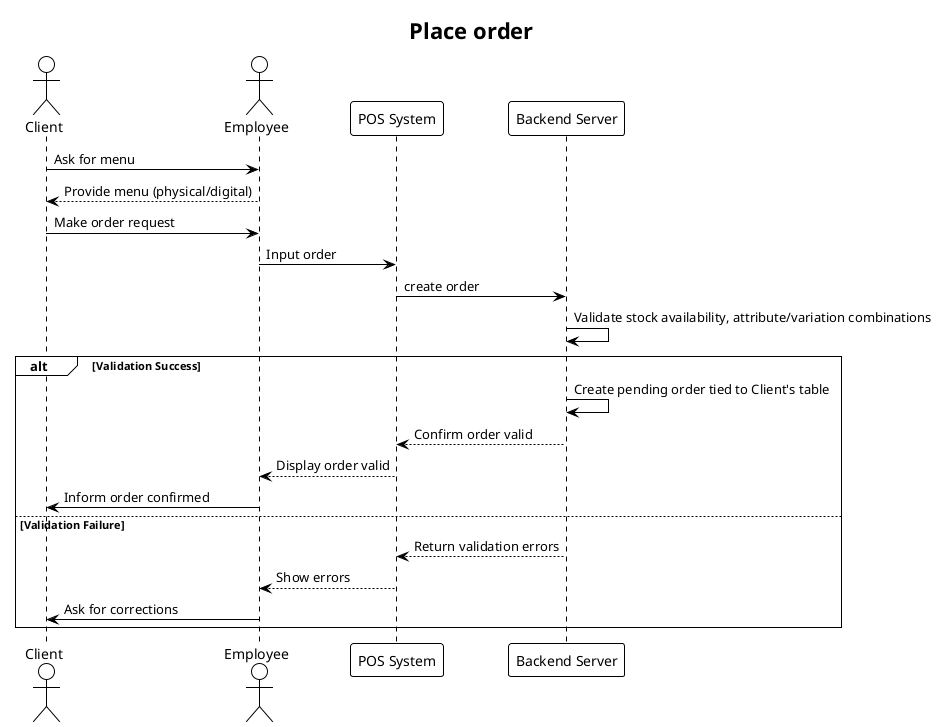

The diagram above was rendered by PlantUML. Its source (embedded in the PNG):
@startuml
!theme plain

actor Client
actor Employee
participant "POS System" as POS
participant "Backend Server" as Server

title Place order

/'== Menu Presentation =='/
Client -> Employee: Ask for menu
Employee --> Client: Provide menu (physical/digital)

/'== Order Request =='/
Client -> Employee: Make order request
Employee -> POS: Input order

/'== Order Validation =='/
POS -> Server: create order
Server -> Server: Validate stock availability, attribute/variation combinations

alt Validation Success
    Server -> Server: Create pending order tied to Client's table
    Server --> POS: Confirm order valid
    POS --> Employee: Display order valid
    Employee -> Client: Inform order confirmed

else Validation Failure
    Server --> POS: Return validation errors
    POS --> Employee: Show errors
    Employee -> Client: Ask for corrections
end

@enduml